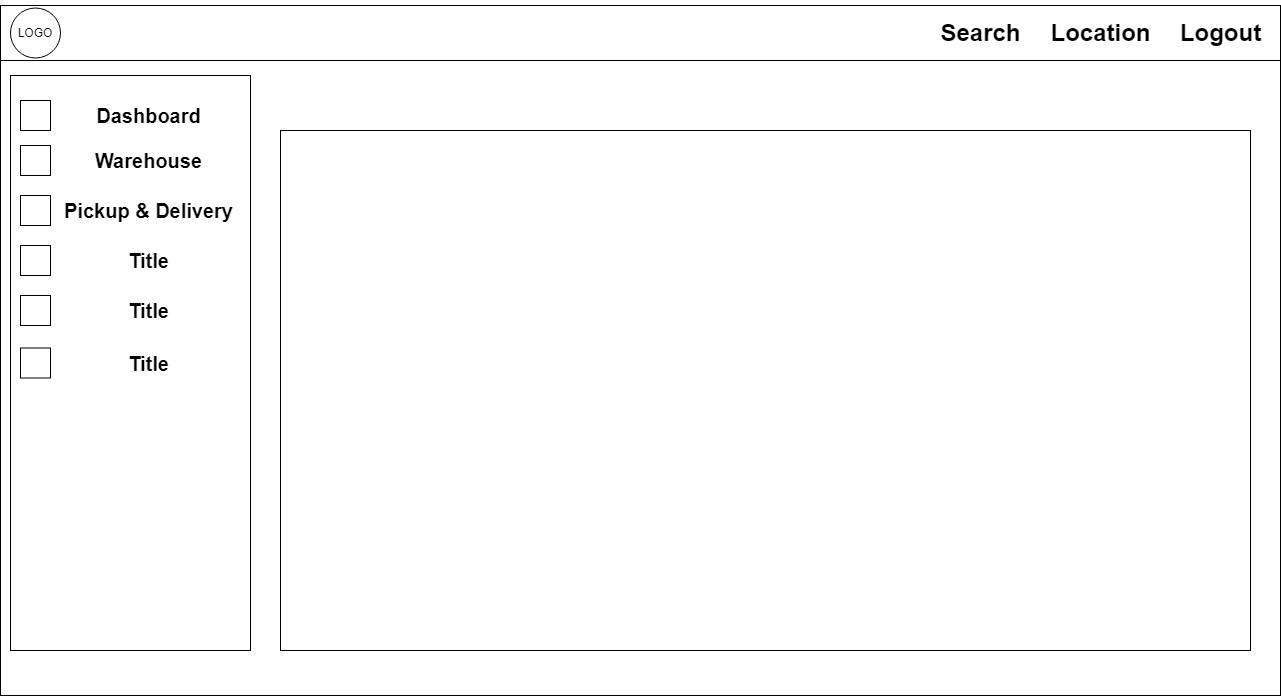

The diagram above was exported from draw.io. Its source (the exported page's mxGraphModel, read from the mxfile embedded in the PNG):
<mxGraphModel dx="1434" dy="836" grid="1" gridSize="10" guides="1" tooltips="1" connect="1" arrows="1" fold="1" page="1" pageScale="1" pageWidth="850" pageHeight="1100" math="0" shadow="0">
  <root>
    <mxCell id="0" />
    <mxCell id="1" parent="0" />
    <mxCell id="cBZ1445CrPqoiRaVfolq-13" value="" style="group" vertex="1" connectable="0" parent="1">
      <mxGeometry x="230" y="290" width="1280" height="690" as="geometry" />
    </mxCell>
    <mxCell id="cBZ1445CrPqoiRaVfolq-17" value="" style="group" vertex="1" connectable="0" parent="cBZ1445CrPqoiRaVfolq-13">
      <mxGeometry y="-5" width="1280" height="695" as="geometry" />
    </mxCell>
    <mxCell id="cBZ1445CrPqoiRaVfolq-3" value="" style="rounded=0;whiteSpace=wrap;html=1;" vertex="1" parent="cBZ1445CrPqoiRaVfolq-17">
      <mxGeometry y="5" width="1280" height="690" as="geometry" />
    </mxCell>
    <mxCell id="cBZ1445CrPqoiRaVfolq-4" value="" style="rounded=0;whiteSpace=wrap;html=1;" vertex="1" parent="cBZ1445CrPqoiRaVfolq-17">
      <mxGeometry y="5" width="1280" height="55" as="geometry" />
    </mxCell>
    <mxCell id="cBZ1445CrPqoiRaVfolq-5" value="Search" style="text;strokeColor=none;fillColor=none;html=1;fontSize=24;fontStyle=1;verticalAlign=middle;align=center;" vertex="1" parent="cBZ1445CrPqoiRaVfolq-17">
      <mxGeometry x="950" y="22.5" width="60" height="20" as="geometry" />
    </mxCell>
    <mxCell id="cBZ1445CrPqoiRaVfolq-9" value="Logout" style="text;strokeColor=none;fillColor=none;html=1;fontSize=24;fontStyle=1;verticalAlign=middle;align=center;" vertex="1" parent="cBZ1445CrPqoiRaVfolq-17">
      <mxGeometry x="1190" y="22.5" width="60" height="20" as="geometry" />
    </mxCell>
    <mxCell id="cBZ1445CrPqoiRaVfolq-10" value="Location" style="text;strokeColor=none;fillColor=none;html=1;fontSize=24;fontStyle=1;verticalAlign=middle;align=center;" vertex="1" parent="cBZ1445CrPqoiRaVfolq-17">
      <mxGeometry x="1070" y="22.5" width="60" height="20" as="geometry" />
    </mxCell>
    <mxCell id="cBZ1445CrPqoiRaVfolq-14" value="LOGO" style="ellipse;whiteSpace=wrap;html=1;aspect=fixed;" vertex="1" parent="cBZ1445CrPqoiRaVfolq-17">
      <mxGeometry x="10" y="7.5" width="50" height="50" as="geometry" />
    </mxCell>
    <mxCell id="cBZ1445CrPqoiRaVfolq-18" value="" style="rounded=0;whiteSpace=wrap;html=1;" vertex="1" parent="cBZ1445CrPqoiRaVfolq-17">
      <mxGeometry x="280" y="130" width="970" height="520" as="geometry" />
    </mxCell>
    <mxCell id="cBZ1445CrPqoiRaVfolq-46" value="" style="rounded=0;whiteSpace=wrap;html=1;" vertex="1" parent="cBZ1445CrPqoiRaVfolq-17">
      <mxGeometry x="10" y="75" width="240" height="575" as="geometry" />
    </mxCell>
    <mxCell id="cBZ1445CrPqoiRaVfolq-53" value="" style="rounded=0;whiteSpace=wrap;html=1;" vertex="1" parent="cBZ1445CrPqoiRaVfolq-17">
      <mxGeometry x="20" y="100" width="30" height="30" as="geometry" />
    </mxCell>
    <mxCell id="cBZ1445CrPqoiRaVfolq-52" value="" style="rounded=0;whiteSpace=wrap;html=1;" vertex="1" parent="cBZ1445CrPqoiRaVfolq-17">
      <mxGeometry x="20" y="145" width="30" height="30" as="geometry" />
    </mxCell>
    <mxCell id="cBZ1445CrPqoiRaVfolq-51" value="" style="rounded=0;whiteSpace=wrap;html=1;" vertex="1" parent="cBZ1445CrPqoiRaVfolq-17">
      <mxGeometry x="20" y="195" width="30" height="30" as="geometry" />
    </mxCell>
    <mxCell id="cBZ1445CrPqoiRaVfolq-50" value="" style="rounded=0;whiteSpace=wrap;html=1;" vertex="1" parent="cBZ1445CrPqoiRaVfolq-17">
      <mxGeometry x="20" y="245" width="30" height="30" as="geometry" />
    </mxCell>
    <mxCell id="cBZ1445CrPqoiRaVfolq-49" value="" style="rounded=0;whiteSpace=wrap;html=1;" vertex="1" parent="cBZ1445CrPqoiRaVfolq-17">
      <mxGeometry x="20" y="295" width="30" height="30" as="geometry" />
    </mxCell>
    <mxCell id="cBZ1445CrPqoiRaVfolq-48" value="" style="rounded=0;whiteSpace=wrap;html=1;" vertex="1" parent="cBZ1445CrPqoiRaVfolq-17">
      <mxGeometry x="20" y="347.5" width="30" height="30" as="geometry" />
    </mxCell>
    <mxCell id="cBZ1445CrPqoiRaVfolq-55" style="edgeStyle=orthogonalEdgeStyle;rounded=0;orthogonalLoop=1;jettySize=auto;html=1;exitX=0.5;exitY=1;exitDx=0;exitDy=0;" edge="1" parent="cBZ1445CrPqoiRaVfolq-17" source="cBZ1445CrPqoiRaVfolq-48" target="cBZ1445CrPqoiRaVfolq-48">
      <mxGeometry relative="1" as="geometry" />
    </mxCell>
    <mxCell id="cBZ1445CrPqoiRaVfolq-56" value="Dashboard" style="text;strokeColor=none;fillColor=none;html=1;fontSize=20;fontStyle=1;verticalAlign=middle;align=center;" vertex="1" parent="cBZ1445CrPqoiRaVfolq-17">
      <mxGeometry x="100" y="102.5" width="95" height="25" as="geometry" />
    </mxCell>
    <mxCell id="cBZ1445CrPqoiRaVfolq-59" value="Title" style="text;strokeColor=none;fillColor=none;html=1;fontSize=20;fontStyle=1;verticalAlign=middle;align=center;" vertex="1" parent="cBZ1445CrPqoiRaVfolq-17">
      <mxGeometry x="100" y="350" width="95" height="25" as="geometry" />
    </mxCell>
    <mxCell id="cBZ1445CrPqoiRaVfolq-58" value="Title" style="text;strokeColor=none;fillColor=none;html=1;fontSize=20;fontStyle=1;verticalAlign=middle;align=center;" vertex="1" parent="cBZ1445CrPqoiRaVfolq-17">
      <mxGeometry x="100" y="297.5" width="95" height="25" as="geometry" />
    </mxCell>
    <mxCell id="cBZ1445CrPqoiRaVfolq-57" value="Title" style="text;strokeColor=none;fillColor=none;html=1;fontSize=20;fontStyle=1;verticalAlign=middle;align=center;" vertex="1" parent="cBZ1445CrPqoiRaVfolq-17">
      <mxGeometry x="100" y="247.5" width="95" height="25" as="geometry" />
    </mxCell>
    <mxCell id="cBZ1445CrPqoiRaVfolq-61" value="Pickup &amp;amp; Delivery" style="text;strokeColor=none;fillColor=none;html=1;fontSize=20;fontStyle=1;verticalAlign=middle;align=center;" vertex="1" parent="cBZ1445CrPqoiRaVfolq-17">
      <mxGeometry x="100" y="197.5" width="95" height="25" as="geometry" />
    </mxCell>
    <mxCell id="cBZ1445CrPqoiRaVfolq-60" value="Warehouse" style="text;strokeColor=none;fillColor=none;html=1;fontSize=20;fontStyle=1;verticalAlign=middle;align=center;" vertex="1" parent="cBZ1445CrPqoiRaVfolq-17">
      <mxGeometry x="100" y="147.5" width="95" height="25" as="geometry" />
    </mxCell>
  </root>
</mxGraphModel>